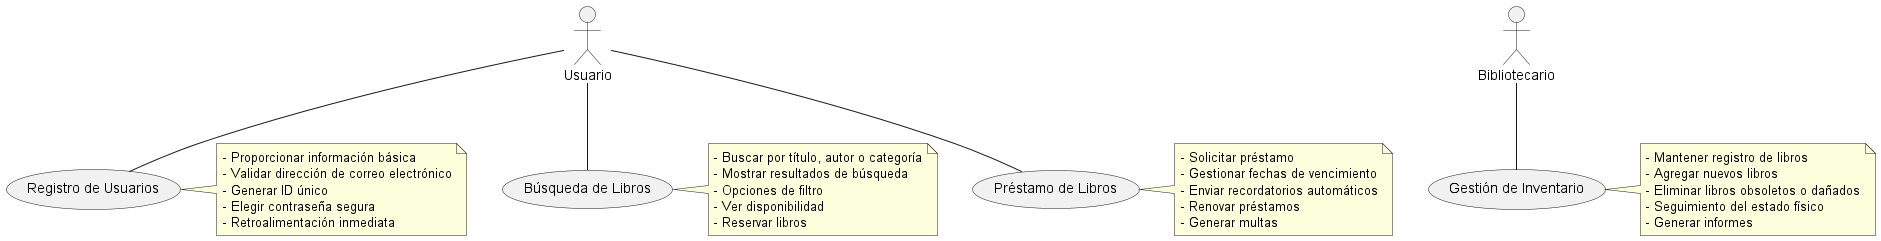

The diagram above was rendered by PlantUML. Its source (embedded in the PNG):
@startuml
actor Usuario
actor Bibliotecario

usecase "Registro de Usuarios" as UC1
usecase "Búsqueda de Libros" as UC2
usecase "Préstamo de Libros" as UC3
usecase "Gestión de Inventario" as UC4

Usuario -- UC1
Usuario -- UC2
Usuario -- UC3
Bibliotecario -- UC4

note right of UC1
  - Proporcionar información básica
  - Validar dirección de correo electrónico
  - Generar ID único
  - Elegir contraseña segura
  - Retroalimentación inmediata
end note

note right of UC2
  - Buscar por título, autor o categoría
  - Mostrar resultados de búsqueda
  - Opciones de filtro
  - Ver disponibilidad
  - Reservar libros
end note

note right of UC3
  - Solicitar préstamo
  - Gestionar fechas de vencimiento
  - Enviar recordatorios automáticos
  - Renovar préstamos
  - Generar multas
end note

note right of UC4
  - Mantener registro de libros
  - Agregar nuevos libros
  - Eliminar libros obsoletos o dañados
  - Seguimiento del estado físico
  - Generar informes
end note

@enduml